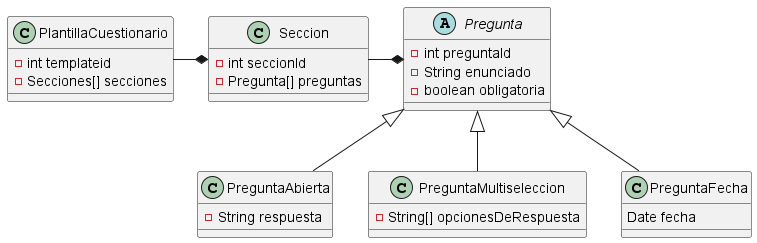

The diagram above was rendered by PlantUML. Its source (embedded in the PNG):
@startuml
'https://plantuml.com/class-diagram

abstract class Pregunta {
- int preguntaId
 -String enunciado
 - boolean obligatoria
}
class PreguntaAbierta extends Pregunta {
 -String respuesta
}

class PreguntaMultiseleccion extends Pregunta {
    -String[] opcionesDeRespuesta
}

class PreguntaFecha extends Pregunta {
    Date fecha
}


class Seccion {
 - int seccionId
 - Pregunta[] preguntas
}

class PlantillaCuestionario {
  - int templateid
  - Secciones[] secciones
}

PlantillaCuestionario -* Seccion
Seccion -* Pregunta

@enduml